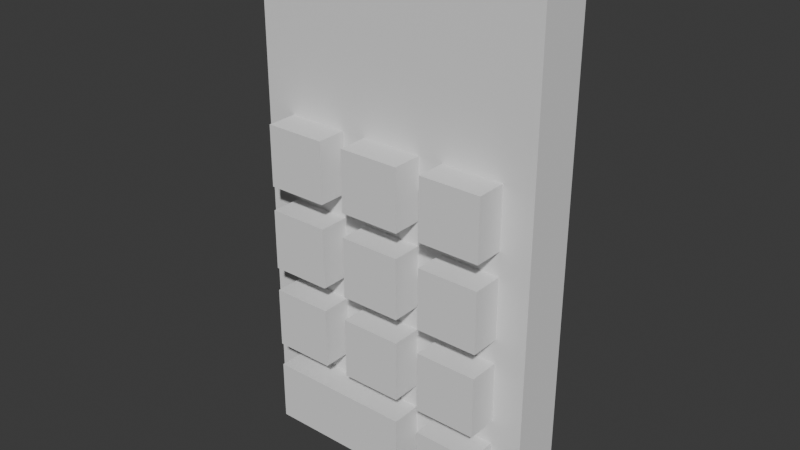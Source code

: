 # Source: keyPad.blend  (saved by Blender 4.1.24; exported with 4.5.12 LTS)
import bpy
from mathutils import Matrix  # noqa: F401  (used for matrix-valued properties, if any)

bpy.ops.wm.read_factory_settings(use_empty=True)
scene = bpy.context.scene
scene.name = 'Scene'

# ---- collections
col_collection = bpy.data.collections.new('Collection'); scene.collection.children.link(col_collection)

# ---- world
world_world = bpy.data.worlds.new('World'); scene.world = world_world
world_world.use_nodes = True; world_world.node_tree.nodes.clear()
_N = world_world.node_tree.nodes; _L = world_world.node_tree.links
n0 = _N.new('ShaderNodeOutputWorld'); n0.name = 'World Output'; n0.location = (300, 300)
n1 = _N.new('ShaderNodeBackground'); n1.name = 'Background'; n1.location = (10, 300)
n1.inputs[0].default_value = (0.05088, 0.05088, 0.05088, 1.0)
_L.new(n1.outputs[0], n0.inputs[0])
n0.is_active_output = True
world_world.color = (0.05088, 0.05088, 0.05088)
world_world.use_sun_shadow = False
world_world.sun_shadow_jitter_overblur = 0.0

# ---- meshes
me_cube_002 = bpy.data.meshes.new('Cube.002')
me_cube_002.from_pydata([(-0.09985, -0.04432, 0.08149), (-0.09985, -0.04432, 0.19), (-0.12, 5.283e-09, -0.216), (-0.12, 5.283e-09, 0.216), (0.09985, -0.04432, 0.08149), (0.09985, -0.04432, 0.19), (0.12, 5.283e-09, -0.216), (0.12, 5.283e-09, 0.216), (-0.12, -0.04432, -0.216), (-0.12, -0.04432, 0.216), (0.12, -0.04432, 0.216), (0.12, -0.04432, -0.216), (-0.1053, -0.04432, 0.07451), (-0.1053, -0.04432, 0.197), (0.1053, -0.04432, 0.197), (0.1053, -0.04432, 0.07451)], [], [(8, 9, 3, 2), (2, 3, 7, 6), (6, 7, 10, 11), (4, 5, 1, 0), (2, 6, 11, 8), (7, 3, 9, 10), (12, 13, 9, 8), (14, 15, 11, 10), (15, 12, 8, 11), (13, 14, 10, 9), (0, 1, 13, 12), (5, 4, 15, 14), (4, 0, 12, 15), (1, 5, 14, 13)])
_uv = me_cube_002.uv_layers.new(name='UVMap')
_uv.uv.foreach_set('vector', [0.05818, 0.3715, 0.6221, 0.3715, 0.6221, 0.4294, 0.05818, 0.4294, 0.05818, 0.4294, 0.6221, 0.4294, 0.6221, 0.7427, 0.05818, 0.7427, 0.05818, 0.0003225, 0.6221, 0.0003225, 0.6221, 0.05818, 0.05818, 0.05818, 0.8223, 0.862, 0.6806, 0.862, 0.6806, 0.6013, 0.8223, 0.6013, 0.0003226, 0.3715, 0.0003225, 0.05818, 0.05818, 0.05818, 0.05818, 0.3715, 0.68, 0.05818, 0.68, 0.3715, 0.6221, 0.3715, 0.6221, 0.05818, 0.4374, 0.3523, 0.5973, 0.3523, 0.6221, 0.3715, 0.05818, 0.3715, 0.5973, 0.07742, 0.4374, 0.07742, 0.05818, 0.05818, 0.6221, 0.05818, 0.4374, 0.07742, 0.4374, 0.3523, 0.05818, 0.3715, 0.05818, 0.05818, 0.5973, 0.3523, 0.5973, 0.07742, 0.6221, 0.05818, 0.6221, 0.3715, 0.6898, 0.5935, 0.8314, 0.5935, 0.8406, 0.6006, 0.6806, 0.6006, 0.8314, 0.3328, 0.6898, 0.3328, 0.6806, 0.3258, 0.8406, 0.3258, 0.6898, 0.3328, 0.6898, 0.5935, 0.6806, 0.6006, 0.6806, 0.3258, 0.8314, 0.5935, 0.8314, 0.3328, 0.8406, 0.3258, 0.8406, 0.6006])
_ca = me_cube_002.color_attributes.new('Attribute', 'BYTE_COLOR', 'CORNER')
_ca.data.foreach_set('color', [0.0, 0.01681, 1.0, 1.0, 0.0, 0.01681, 1.0, 1.0, 0.0, 0.01681, 1.0, 1.0, 0.0003035, 0.01681, 1.0, 1.0, 0.0003035, 0.01681, 1.0, 1.0, 0.0, 0.01681, 1.0, 1.0, 0.001214, 0.01681, 1.0, 1.0, 0.0, 0.01681, 1.0, 1.0, 0.0, 0.01681, 1.0, 1.0, 0.001214, 0.01681, 1.0, 1.0, 0.0, 0.01681, 1.0, 1.0, 0.0, 0.01681, 1.0, 1.0, 0.001214, 1.0, 0.0006071, 1.0, 0.001214, 1.0, 0.0, 1.0, 0.001214, 1.0, 0.002732, 1.0, 0.001214, 1.0, 0.0006071, 1.0, 0.0003035, 0.01681, 1.0, 1.0, 0.0, 0.01681, 1.0, 1.0, 0.0, 0.01681, 1.0, 1.0, 0.0, 0.01681, 1.0, 1.0, 0.001214, 0.01681, 1.0, 1.0, 0.0, 0.01681, 1.0, 1.0, 0.0, 0.01681, 1.0, 1.0, 0.0, 0.01681, 1.0, 1.0, 0.0, 0.01681, 1.0, 1.0, 0.0, 0.01681, 1.0, 1.0, 0.0, 0.01681, 1.0, 1.0, 0.0, 0.01681, 1.0, 1.0, 0.0, 0.01681, 1.0, 1.0, 0.0, 0.01681, 1.0, 1.0, 0.0, 0.01681, 1.0, 1.0, 0.0, 0.01681, 1.0, 1.0, 0.0, 0.01681, 1.0, 1.0, 0.0, 0.01681, 1.0, 1.0, 0.0, 0.01681, 1.0, 1.0, 0.0, 0.01681, 1.0, 1.0, 0.0, 0.01681, 1.0, 1.0, 0.0, 0.01681, 1.0, 1.0, 0.0, 0.01681, 1.0, 1.0, 0.0, 0.01681, 1.0, 1.0, 1.0, 0.0, 0.7529, 1.0, 1.0, 0.0, 0.7529, 1.0, 1.0, 0.0, 0.7529, 1.0, 1.0, 0.0, 0.7529, 1.0, 1.0, 0.0, 0.7529, 1.0, 1.0, 0.0, 0.7529, 1.0, 1.0, 0.0, 0.7529, 1.0, 1.0, 0.0, 0.7529, 1.0, 1.0, 0.0, 0.7529, 1.0, 1.0, 0.0, 0.7529, 1.0, 1.0, 0.0, 0.7529, 1.0, 1.0, 0.0, 0.7529, 1.0, 1.0, 0.0, 0.7529, 1.0, 1.0, 0.0, 0.7529, 1.0, 1.0, 0.0, 0.7529, 1.0, 1.0, 0.0, 0.7529, 1.0])
me_cube_002.update()
me_cube_003 = bpy.data.meshes.new('Cube.003')
me_cube_003.from_pydata([(-0.025, -0.025, -0.025), (-0.025, -0.025, 0.025), (-0.025, 0.025, -0.025), (-0.025, 0.025, 0.025), (0.025, -0.025, -0.025), (0.025, -0.025, 0.025), (0.025, 0.025, -0.025), (0.025, 0.025, 0.025)], [], [(0, 1, 3, 2), (2, 3, 7, 6), (6, 7, 5, 4), (4, 5, 1, 0), (2, 6, 4, 0), (7, 3, 1, 5)])
_uv = me_cube_003.uv_layers.new(name='UVMap')
_uv.uv.foreach_set('vector', [0.03229, 0.8712, 0.0003225, 0.8392, 0.03229, 0.8072, 0.06425, 0.8392, 0.06425, 0.8392, 0.03229, 0.8072, 0.06425, 0.7753, 0.09622, 0.8072, 0.09622, 0.8072, 0.06425, 0.7753, 0.09622, 0.7433, 0.1282, 0.7753, 0.6938, 0.8626, 0.6938, 0.9078, 0.6486, 0.9078, 0.6486, 0.8626, 0.06425, 0.8392, 0.09622, 0.8072, 0.1282, 0.8392, 0.09622, 0.8712, 0.06425, 0.7753, 0.03229, 0.8072, 0.0003225, 0.7753, 0.03229, 0.7433])
_ca = me_cube_003.color_attributes.new('Attribute', 'BYTE_COLOR', 'CORNER')
_ca.data.foreach_set('color', [1.0, 0.0, 0.006512, 1.0, 1.0, 0.0006071, 0.006512, 1.0, 1.0, 0.0, 0.006512, 1.0, 1.0, 0.0, 0.006512, 1.0, 1.0, 0.0, 0.006512, 1.0, 1.0, 0.0, 0.006512, 1.0, 1.0, 0.0, 0.006512, 1.0, 1.0, 0.0, 0.006512, 1.0, 1.0, 0.0, 0.006512, 1.0, 1.0, 0.0, 0.006512, 1.0, 1.0, 0.02217, 0.02519, 1.0, 1.0, 0.0, 0.006512, 1.0, 1.0, 0.0, 0.006512, 1.0, 1.0, 0.02217, 0.02519, 1.0, 1.0, 0.0006071, 0.006512, 1.0, 1.0, 0.0, 0.006512, 1.0, 1.0, 0.0, 0.006512, 1.0, 1.0, 0.0, 0.006512, 1.0, 1.0, 0.0, 0.006512, 1.0, 1.0, 0.0, 0.006512, 1.0, 1.0, 0.0, 0.006512, 1.0, 1.0, 0.0, 0.006512, 1.0, 1.0, 0.0006071, 0.006512, 1.0, 1.0, 0.02217, 0.02519, 1.0])
me_cube_003.update()
me_cube_004 = bpy.data.meshes.new('Cube.004')
me_cube_004.from_pydata([(-0.025, -0.025, -0.025), (-0.025, -0.025, 0.025), (-0.025, 0.025, -0.025), (-0.025, 0.025, 0.025), (0.025, -0.025, -0.025), (0.025, -0.025, 0.025), (0.025, 0.025, -0.025), (0.025, 0.025, 0.025)], [], [(0, 1, 3, 2), (2, 3, 7, 6), (6, 7, 5, 4), (4, 5, 1, 0), (2, 6, 4, 0), (7, 3, 1, 5)])
_uv = me_cube_004.uv_layers.new(name='UVMap')
_uv.uv.foreach_set('vector', [0.1608, 0.8712, 0.1288, 0.8392, 0.1608, 0.8072, 0.1928, 0.8392, 0.1928, 0.8392, 0.1608, 0.8072, 0.1928, 0.7753, 0.2247, 0.8072, 0.2247, 0.8072, 0.1928, 0.7753, 0.2247, 0.7433, 0.2567, 0.7753, 0.174, 0.8718, 0.174, 0.917, 0.1288, 0.917, 0.1288, 0.8718, 0.1928, 0.8392, 0.2247, 0.8072, 0.2567, 0.8392, 0.2247, 0.8712, 0.1928, 0.7753, 0.1608, 0.8072, 0.1288, 0.7753, 0.1608, 0.7433])
_ca = me_cube_004.color_attributes.new('Attribute', 'BYTE_COLOR', 'CORNER')
_ca.data.foreach_set('color', [1.0, 0.0, 0.006512, 1.0, 1.0, 0.002428, 0.007499, 1.0, 1.0, 0.0009106, 0.006995, 1.0, 1.0, 0.0003035, 0.006512, 1.0, 1.0, 0.0003035, 0.006512, 1.0, 1.0, 0.0009106, 0.006995, 1.0, 1.0, 0.0, 0.006512, 1.0, 1.0, 0.0, 0.006512, 1.0, 1.0, 0.0, 0.006512, 1.0, 1.0, 0.0, 0.006512, 1.0, 1.0, 0.0, 0.006512, 1.0, 1.0, 0.0, 0.006512, 1.0, 1.0, 0.0, 0.006512, 1.0, 1.0, 0.0, 0.006512, 1.0, 1.0, 0.002428, 0.007499, 1.0, 1.0, 0.0, 0.006512, 1.0, 1.0, 0.0003035, 0.006512, 1.0, 1.0, 0.0, 0.006512, 1.0, 1.0, 0.0, 0.006512, 1.0, 1.0, 0.0, 0.006512, 1.0, 1.0, 0.0, 0.006512, 1.0, 1.0, 0.0009106, 0.006995, 1.0, 1.0, 0.002428, 0.007499, 1.0, 1.0, 0.0, 0.006512, 1.0])
me_cube_004.update()
me_cube_005 = bpy.data.meshes.new('Cube.005')
me_cube_005.from_pydata([(-0.025, -0.025, -0.025), (-0.025, -0.025, 0.025), (-0.025, 0.025, -0.025), (-0.025, 0.025, 0.025), (0.025, -0.025, -0.025), (0.025, -0.025, 0.025), (0.025, 0.025, -0.025), (0.025, 0.025, 0.025)], [], [(0, 1, 3, 2), (2, 3, 7, 6), (6, 7, 5, 4), (4, 5, 1, 0), (2, 6, 4, 0), (7, 3, 1, 5)])
_uv = me_cube_005.uv_layers.new(name='UVMap')
_uv.uv.foreach_set('vector', [0.2893, 0.8712, 0.2573, 0.8392, 0.2893, 0.8072, 0.3213, 0.8392, 0.3213, 0.8392, 0.2893, 0.8072, 0.3213, 0.7753, 0.3532, 0.8072, 0.3532, 0.8072, 0.3213, 0.7753, 0.3532, 0.7433, 0.3852, 0.7753, 0.2199, 0.8718, 0.2199, 0.917, 0.1747, 0.917, 0.1747, 0.8718, 0.3213, 0.8392, 0.3532, 0.8072, 0.3852, 0.8392, 0.3532, 0.8712, 0.3213, 0.7753, 0.2893, 0.8072, 0.2573, 0.7753, 0.2893, 0.7433])
_ca = me_cube_005.color_attributes.new('Attribute', 'BYTE_COLOR', 'CORNER')
_ca.data.foreach_set('color', [1.0, 0.0, 0.006512, 1.0, 1.0, 0.01161, 0.016, 1.0, 1.0, 0.006995, 0.01229, 1.0, 1.0, 0.0, 0.006512, 1.0, 1.0, 0.0, 0.006512, 1.0, 1.0, 0.006995, 0.01229, 1.0, 1.0, 0.003347, 0.008023, 1.0, 1.0, 0.0, 0.006512, 1.0, 1.0, 0.0, 0.006512, 1.0, 1.0, 0.003347, 0.008023, 1.0, 1.0, 0.001214, 0.006995, 1.0, 1.0, 0.0003035, 0.006512, 1.0, 1.0, 0.0003035, 0.006512, 1.0, 1.0, 0.001214, 0.006995, 1.0, 1.0, 0.01161, 0.016, 1.0, 1.0, 0.0, 0.006512, 1.0, 1.0, 0.0, 0.006512, 1.0, 1.0, 0.0, 0.006512, 1.0, 1.0, 0.0003035, 0.006512, 1.0, 1.0, 0.0, 0.006512, 1.0, 1.0, 0.003347, 0.008023, 1.0, 1.0, 0.006995, 0.01229, 1.0, 1.0, 0.01161, 0.016, 1.0, 1.0, 0.001214, 0.006995, 1.0])
me_cube_005.update()
me_cube_006 = bpy.data.meshes.new('Cube.006')
me_cube_006.from_pydata([(-0.025, -0.025, -0.025), (-0.025, -0.025, 0.025), (-0.025, 0.025, -0.025), (-0.025, 0.025, 0.025), (0.025, -0.025, -0.025), (0.025, -0.025, 0.025), (0.025, 0.025, -0.025), (0.025, 0.025, 0.025)], [], [(0, 1, 3, 2), (2, 3, 7, 6), (6, 7, 5, 4), (4, 5, 1, 0), (2, 6, 4, 0), (7, 3, 1, 5)])
_uv = me_cube_006.uv_layers.new(name='UVMap')
_uv.uv.foreach_set('vector', [0.4178, 0.8712, 0.3858, 0.8392, 0.4178, 0.8072, 0.4498, 0.8392, 0.4498, 0.8392, 0.4178, 0.8072, 0.4498, 0.7753, 0.4817, 0.8072, 0.4817, 0.8072, 0.4498, 0.7753, 0.4817, 0.7433, 0.5137, 0.7753, 0.2657, 0.8718, 0.2657, 0.917, 0.2205, 0.917, 0.2205, 0.8718, 0.4498, 0.8392, 0.4817, 0.8072, 0.5137, 0.8392, 0.4817, 0.8712, 0.4498, 0.7753, 0.4178, 0.8072, 0.3858, 0.7753, 0.4178, 0.7433])
_ca = me_cube_006.color_attributes.new('Attribute', 'BYTE_COLOR', 'CORNER')
_ca.data.foreach_set('color', [1.0, 0.0, 0.006512, 1.0, 1.0, 0.0, 0.006512, 1.0, 1.0, 0.0, 0.006512, 1.0, 1.0, 0.0, 0.006512, 1.0, 1.0, 0.0, 0.006512, 1.0, 1.0, 0.0, 0.006512, 1.0, 1.0, 0.0, 0.006512, 1.0, 1.0, 0.0, 0.006512, 1.0, 1.0, 0.0, 0.006512, 1.0, 1.0, 0.0, 0.006512, 1.0, 1.0, 0.0, 0.006512, 1.0, 1.0, 0.0, 0.006512, 1.0, 1.0, 0.0, 0.006512, 1.0, 1.0, 0.0, 0.006512, 1.0, 1.0, 0.0, 0.006512, 1.0, 1.0, 0.0, 0.006512, 1.0, 1.0, 0.0, 0.006512, 1.0, 1.0, 0.0, 0.006512, 1.0, 1.0, 0.0, 0.006512, 1.0, 1.0, 0.0, 0.006512, 1.0, 1.0, 0.0, 0.006512, 1.0, 1.0, 0.0, 0.006512, 1.0, 1.0, 0.0, 0.006512, 1.0, 1.0, 0.0, 0.006512, 1.0])
me_cube_006.update()
me_cube_007 = bpy.data.meshes.new('Cube.007')
me_cube_007.from_pydata([(-0.025, -0.025, -0.025), (-0.025, -0.025, 0.025), (-0.025, 0.025, -0.025), (-0.025, 0.025, 0.025), (0.025, -0.025, -0.025), (0.025, -0.025, 0.025), (0.025, 0.025, -0.025), (0.025, 0.025, 0.025)], [], [(0, 1, 3, 2), (2, 3, 7, 6), (6, 7, 5, 4), (4, 5, 1, 0), (2, 6, 4, 0), (7, 3, 1, 5)])
_uv = me_cube_007.uv_layers.new(name='UVMap')
_uv.uv.foreach_set('vector', [0.5463, 0.8712, 0.5143, 0.8392, 0.5463, 0.8072, 0.5783, 0.8392, 0.5783, 0.8392, 0.5463, 0.8072, 0.5783, 0.7753, 0.6102, 0.8072, 0.6102, 0.8072, 0.5783, 0.7753, 0.6102, 0.7433, 0.6422, 0.7753, 0.3116, 0.8718, 0.3116, 0.917, 0.2664, 0.917, 0.2664, 0.8718, 0.5783, 0.8392, 0.6102, 0.8072, 0.6422, 0.8392, 0.6102, 0.8712, 0.5783, 0.7753, 0.5463, 0.8072, 0.5143, 0.7753, 0.5463, 0.7433])
_ca = me_cube_007.color_attributes.new('Attribute', 'BYTE_COLOR', 'CORNER')
_ca.data.foreach_set('color', [1.0, 0.0, 0.006512, 1.0, 1.0, 0.0, 0.006512, 1.0, 1.0, 0.0, 0.006512, 1.0, 1.0, 0.0, 0.006512, 1.0, 1.0, 0.0, 0.006512, 1.0, 1.0, 0.0, 0.006512, 1.0, 1.0, 0.0, 0.006512, 1.0, 1.0, 0.0, 0.006512, 1.0, 1.0, 0.0, 0.006512, 1.0, 1.0, 0.0, 0.006512, 1.0, 1.0, 0.0009106, 0.006512, 1.0, 1.0, 0.008568, 0.01298, 1.0, 1.0, 0.008568, 0.01298, 1.0, 1.0, 0.0009106, 0.006512, 1.0, 1.0, 0.0, 0.006512, 1.0, 1.0, 0.0, 0.006512, 1.0, 1.0, 0.0, 0.006512, 1.0, 1.0, 0.0, 0.006512, 1.0, 1.0, 0.008568, 0.01298, 1.0, 1.0, 0.0, 0.006512, 1.0, 1.0, 0.0, 0.006512, 1.0, 1.0, 0.0, 0.006512, 1.0, 1.0, 0.0, 0.006512, 1.0, 1.0, 0.0009106, 0.006512, 1.0])
me_cube_007.update()
me_cube_008 = bpy.data.meshes.new('Cube.008')
me_cube_008.from_pydata([(-0.025, -0.025, -0.025), (-0.025, -0.025, 0.025), (-0.025, 0.025, -0.025), (-0.025, 0.025, 0.025), (0.025, -0.025, -0.025), (0.025, -0.025, 0.025), (0.025, 0.025, -0.025), (0.025, 0.025, 0.025)], [], [(0, 1, 3, 2), (2, 3, 7, 6), (6, 7, 5, 4), (4, 5, 1, 0), (2, 6, 4, 0), (7, 3, 1, 5)])
_uv = me_cube_008.uv_layers.new(name='UVMap')
_uv.uv.foreach_set('vector', [0.8549, 0.9069, 0.823, 0.875, 0.8549, 0.843, 0.8869, 0.875, 0.8869, 0.875, 0.8549, 0.843, 0.8869, 0.811, 0.9188, 0.843, 0.9188, 0.843, 0.8869, 0.811, 0.9188, 0.7791, 0.9508, 0.811, 0.3574, 0.8718, 0.3574, 0.917, 0.3122, 0.917, 0.3122, 0.8718, 0.8869, 0.875, 0.9188, 0.843, 0.9508, 0.875, 0.9188, 0.9069, 0.8869, 0.811, 0.8549, 0.843, 0.823, 0.811, 0.8549, 0.7791])
_ca = me_cube_008.color_attributes.new('Attribute', 'BYTE_COLOR', 'CORNER')
_ca.data.foreach_set('color', [1.0, 0.0, 0.006512, 1.0, 1.0, 0.002125, 0.007499, 1.0, 1.0, 0.0006071, 0.006512, 1.0, 1.0, 0.002428, 0.007499, 1.0, 1.0, 0.002428, 0.007499, 1.0, 1.0, 0.0006071, 0.006512, 1.0, 1.0, 0.0009106, 0.006995, 1.0, 1.0, 0.0, 0.006512, 1.0, 1.0, 0.0, 0.006512, 1.0, 1.0, 0.0009106, 0.006995, 1.0, 1.0, 0.006049, 0.01033, 1.0, 1.0, 0.0, 0.006512, 1.0, 1.0, 0.0, 0.006512, 1.0, 1.0, 0.006049, 0.01033, 1.0, 1.0, 0.002125, 0.007499, 1.0, 1.0, 0.0, 0.006512, 1.0, 1.0, 0.002428, 0.007499, 1.0, 1.0, 0.0, 0.006512, 1.0, 1.0, 0.0, 0.006512, 1.0, 1.0, 0.0, 0.006512, 1.0, 1.0, 0.0009106, 0.006995, 1.0, 1.0, 0.0006071, 0.006512, 1.0, 1.0, 0.002125, 0.007499, 1.0, 1.0, 0.006049, 0.01033, 1.0])
me_cube_008.update()
me_cube_009 = bpy.data.meshes.new('Cube.009')
me_cube_009.from_pydata([(-0.025, -0.025, -0.025), (-0.025, -0.025, 0.025), (-0.025, 0.025, -0.025), (-0.025, 0.025, 0.025), (0.025, -0.025, -0.025), (0.025, -0.025, 0.025), (0.025, 0.025, -0.025), (0.025, 0.025, 0.025)], [], [(0, 1, 3, 2), (2, 3, 7, 6), (6, 7, 5, 4), (4, 5, 1, 0), (2, 6, 4, 0), (7, 3, 1, 5)])
_uv = me_cube_009.uv_layers.new(name='UVMap')
_uv.uv.foreach_set('vector', [0.8732, 0.4536, 0.8412, 0.4217, 0.8732, 0.3897, 0.9051, 0.4217, 0.9051, 0.4217, 0.8732, 0.3897, 0.9051, 0.3577, 0.9371, 0.3897, 0.9371, 0.3897, 0.9051, 0.3577, 0.9371, 0.3258, 0.9691, 0.3577, 0.4033, 0.8718, 0.4033, 0.917, 0.3581, 0.917, 0.3581, 0.8718, 0.9051, 0.4217, 0.9371, 0.3897, 0.9691, 0.4217, 0.9371, 0.4536, 0.9051, 0.3577, 0.8732, 0.3897, 0.8412, 0.3577, 0.8732, 0.3258])
_ca = me_cube_009.color_attributes.new('Attribute', 'BYTE_COLOR', 'CORNER')
_ca.data.foreach_set('color', [1.0, 0.0, 0.006512, 1.0, 1.0, 0.0003035, 0.006512, 1.0, 1.0, 0.0, 0.006512, 1.0, 1.0, 0.0003035, 0.006512, 1.0, 1.0, 0.0003035, 0.006512, 1.0, 1.0, 0.0, 0.006512, 1.0, 1.0, 0.0, 0.006512, 1.0, 1.0, 0.0, 0.006512, 1.0, 1.0, 0.0, 0.006512, 1.0, 1.0, 0.0, 0.006512, 1.0, 1.0, 0.0009106, 0.006512, 1.0, 1.0, 0.0, 0.006512, 1.0, 1.0, 0.0, 0.006512, 1.0, 1.0, 0.0009106, 0.006512, 1.0, 1.0, 0.0003035, 0.006512, 1.0, 1.0, 0.0, 0.006512, 1.0, 1.0, 0.0003035, 0.006512, 1.0, 1.0, 0.0, 0.006512, 1.0, 1.0, 0.0, 0.006512, 1.0, 1.0, 0.0, 0.006512, 1.0, 1.0, 0.0, 0.006512, 1.0, 1.0, 0.0, 0.006512, 1.0, 1.0, 0.0003035, 0.006512, 1.0, 1.0, 0.0009106, 0.006512, 1.0])
me_cube_009.update()
me_cube_010 = bpy.data.meshes.new('Cube.010')
me_cube_010.from_pydata([(-0.025, -0.025, -0.025), (-0.025, -0.025, 0.025), (-0.025, 0.025, -0.025), (-0.025, 0.025, 0.025), (0.025, -0.025, -0.025), (0.025, -0.025, 0.025), (0.025, 0.025, -0.025), (0.025, 0.025, 0.025)], [], [(0, 1, 3, 2), (2, 3, 7, 6), (6, 7, 5, 4), (4, 5, 1, 0), (2, 6, 4, 0), (7, 3, 1, 5)])
_uv = me_cube_010.uv_layers.new(name='UVMap')
_uv.uv.foreach_set('vector', [0.8732, 0.5821, 0.8412, 0.5502, 0.8732, 0.5182, 0.9051, 0.5502, 0.9051, 0.5502, 0.8732, 0.5182, 0.9051, 0.4862, 0.9371, 0.5182, 0.9371, 0.5182, 0.9051, 0.4862, 0.9371, 0.4543, 0.9691, 0.4862, 0.4491, 0.8718, 0.4491, 0.917, 0.4039, 0.917, 0.4039, 0.8718, 0.9051, 0.5502, 0.9371, 0.5182, 0.9691, 0.5502, 0.9371, 0.5821, 0.9051, 0.4862, 0.8732, 0.5182, 0.8412, 0.4862, 0.8732, 0.4543])
_ca = me_cube_010.color_attributes.new('Attribute', 'BYTE_COLOR', 'CORNER')
_ca.data.foreach_set('color', [1.0, 0.0, 0.006512, 1.0, 0.9301, 0.003347, 0.06125, 1.0, 1.0, 0.0, 0.006512, 1.0, 1.0, 0.0, 0.006512, 1.0, 1.0, 0.0, 0.006512, 1.0, 1.0, 0.0, 0.006512, 1.0, 1.0, 0.0, 0.006512, 1.0, 1.0, 0.0, 0.006512, 1.0, 1.0, 0.0, 0.006512, 1.0, 1.0, 0.0, 0.006512, 1.0, 1.0, 0.0003035, 0.006995, 1.0, 1.0, 0.0, 0.006512, 1.0, 1.0, 0.0, 0.006512, 1.0, 1.0, 0.0003035, 0.006995, 1.0, 0.9301, 0.003347, 0.06125, 1.0, 1.0, 0.0, 0.006512, 1.0, 1.0, 0.0, 0.006512, 1.0, 1.0, 0.0, 0.006512, 1.0, 1.0, 0.0, 0.006512, 1.0, 1.0, 0.0, 0.006512, 1.0, 1.0, 0.0, 0.006512, 1.0, 1.0, 0.0, 0.006512, 1.0, 0.9301, 0.003347, 0.06125, 1.0, 1.0, 0.0003035, 0.006995, 1.0])
me_cube_010.update()
me_cube_011 = bpy.data.meshes.new('Cube.011')
me_cube_011.from_pydata([(-0.025, -0.025, -0.025), (-0.025, -0.025, 0.025), (-0.025, 0.025, -0.025), (-0.025, 0.025, 0.025), (0.025, -0.025, -0.025), (0.025, -0.025, 0.025), (0.025, 0.025, -0.025), (0.025, 0.025, 0.025)], [], [(0, 1, 3, 2), (2, 3, 7, 6), (6, 7, 5, 4), (4, 5, 1, 0), (2, 6, 4, 0), (7, 3, 1, 5)])
_uv = me_cube_011.uv_layers.new(name='UVMap')
_uv.uv.foreach_set('vector', [0.7264, 0.9905, 0.6944, 0.9585, 0.7264, 0.9265, 0.7584, 0.9585, 0.7584, 0.9585, 0.7264, 0.9265, 0.7584, 0.8946, 0.7903, 0.9265, 0.7903, 0.9265, 0.7584, 0.8946, 0.7903, 0.8626, 0.8223, 0.8946, 0.495, 0.8718, 0.495, 0.917, 0.4498, 0.917, 0.4498, 0.8718, 0.7584, 0.9585, 0.7903, 0.9265, 0.8223, 0.9585, 0.7903, 0.9905, 0.7584, 0.8946, 0.7264, 0.9265, 0.6944, 0.8946, 0.7264, 0.8626])
_ca = me_cube_011.color_attributes.new('Attribute', 'BYTE_COLOR', 'CORNER')
_ca.data.foreach_set('color', [1.0, 0.0, 0.006512, 1.0, 1.0, 0.0, 0.006512, 1.0, 1.0, 0.0, 0.006512, 1.0, 1.0, 0.0, 0.006512, 1.0, 1.0, 0.0, 0.006512, 1.0, 1.0, 0.0, 0.006512, 1.0, 0.9911, 0.0006071, 0.01096, 1.0, 1.0, 0.0, 0.006512, 1.0, 1.0, 0.0, 0.006512, 1.0, 0.9911, 0.0006071, 0.01096, 1.0, 1.0, 0.0, 0.006512, 1.0, 1.0, 0.0003035, 0.008023, 1.0, 1.0, 0.0003035, 0.008023, 1.0, 1.0, 0.0, 0.006512, 1.0, 1.0, 0.0, 0.006512, 1.0, 1.0, 0.0, 0.006512, 1.0, 1.0, 0.0, 0.006512, 1.0, 1.0, 0.0, 0.006512, 1.0, 1.0, 0.0003035, 0.008023, 1.0, 1.0, 0.0, 0.006512, 1.0, 0.9911, 0.0006071, 0.01096, 1.0, 1.0, 0.0, 0.006512, 1.0, 1.0, 0.0, 0.006512, 1.0, 1.0, 0.0, 0.006512, 1.0])
me_cube_011.update()
me_cube_012 = bpy.data.meshes.new('Cube.012')
me_cube_012.from_pydata([(-0.025, -0.025, -0.025), (-0.025, -0.025, 0.025), (-0.025, 0.025, -0.025), (-0.025, 0.025, 0.025), (0.095, -0.025, -0.025), (0.095, -0.025, 0.025), (0.095, 0.025, -0.025), (0.095, 0.025, 0.025)], [], [(0, 1, 3, 2), (0, 4, 5, 1), (2, 6, 4, 0), (6, 7, 5, 4), (1, 5, 7, 3), (2, 3, 7, 6)])
_uv = me_cube_012.uv_layers.new(name='UVMap')
_uv.uv.foreach_set('vector', [0.8283, 0.3251, 0.7545, 0.3251, 0.7545, 0.2513, 0.8283, 0.2513, 0.823, 0.7784, 0.823, 0.6013, 0.8968, 0.6013, 0.8968, 0.7784, 0.8283, 0.2513, 0.8283, 0.07414, 0.9021, 0.07414, 0.9021, 0.2513, 0.8283, 0.07414, 0.7545, 0.07414, 0.7545, 0.0003226, 0.8283, 0.0003226, 0.6806, 0.2513, 0.6806, 0.07414, 0.7545, 0.07414, 0.7545, 0.2513, 0.8283, 0.2513, 0.7545, 0.2513, 0.7545, 0.07414, 0.8283, 0.07414])
_ca = me_cube_012.color_attributes.new('Attribute', 'BYTE_COLOR', 'CORNER')
_ca.data.foreach_set('color', [1.0, 0.02217, 0.02732, 1.0, 1.0, 0.005182, 0.009134, 1.0, 1.0, 0.001518, 0.006995, 1.0, 1.0, 0.0, 0.006512, 1.0, 1.0, 0.02217, 0.02732, 1.0, 1.0, 0.0003035, 0.006512, 1.0, 1.0, 0.006995, 0.01161, 1.0, 1.0, 0.005182, 0.009134, 1.0, 1.0, 0.0, 0.006512, 1.0, 1.0, 0.0, 0.006512, 1.0, 1.0, 0.0003035, 0.006512, 1.0, 1.0, 0.02217, 0.02732, 1.0, 1.0, 0.0, 0.006512, 1.0, 1.0, 0.0, 0.006512, 1.0, 1.0, 0.006995, 0.01161, 1.0, 1.0, 0.0003035, 0.006512, 1.0, 1.0, 0.005182, 0.009134, 1.0, 1.0, 0.006995, 0.01161, 1.0, 1.0, 0.0, 0.006512, 1.0, 1.0, 0.001518, 0.006995, 1.0, 1.0, 0.0, 0.006512, 1.0, 1.0, 0.001518, 0.006995, 1.0, 1.0, 0.0, 0.006512, 1.0, 1.0, 0.0, 0.006512, 1.0])
me_cube_012.update()
me_cube_014 = bpy.data.meshes.new('Cube.014')
me_cube_014.from_pydata([(-0.025, -0.025, -0.025), (-0.025, -0.025, 0.025), (-0.025, 0.025, -0.025), (-0.025, 0.025, 0.025), (0.025, -0.025, -0.025), (0.025, -0.025, 0.025), (0.025, 0.025, -0.025), (0.025, 0.025, 0.025)], [], [(0, 1, 3, 2), (2, 3, 7, 6), (6, 7, 5, 4), (4, 5, 1, 0), (2, 6, 4, 0), (7, 3, 1, 5)])
_uv = me_cube_014.uv_layers.new(name='UVMap')
_uv.uv.foreach_set('vector', [0.03229, 0.9997, 0.0003225, 0.9677, 0.03229, 0.9357, 0.06425, 0.9677, 0.06425, 0.9677, 0.03229, 0.9357, 0.06425, 0.9038, 0.09622, 0.9357, 0.09622, 0.9357, 0.06425, 0.9038, 0.09622, 0.8718, 0.1282, 0.9038, 0.5595, 0.8718, 0.5595, 0.917, 0.5143, 0.917, 0.5143, 0.8718, 0.06425, 0.9677, 0.09622, 0.9357, 0.1282, 0.9677, 0.09622, 0.9997, 0.06425, 0.9038, 0.03229, 0.9357, 0.0003225, 0.9038, 0.03229, 0.8718])
_ca = me_cube_014.color_attributes.new('Attribute', 'BYTE_COLOR', 'CORNER')
_ca.data.foreach_set('color', [1.0, 0.0, 0.006512, 1.0, 1.0, 0.0, 0.006512, 1.0, 1.0, 0.0009106, 0.006995, 1.0, 1.0, 0.0, 0.006512, 1.0, 1.0, 0.0, 0.006512, 1.0, 1.0, 0.0009106, 0.006995, 1.0, 1.0, 0.001214, 0.006995, 1.0, 1.0, 0.0, 0.006512, 1.0, 1.0, 0.0, 0.006512, 1.0, 1.0, 0.001214, 0.006995, 1.0, 1.0, 0.0, 0.006512, 1.0, 1.0, 0.0006071, 0.006512, 1.0, 1.0, 0.0006071, 0.006512, 1.0, 1.0, 0.0, 0.006512, 1.0, 1.0, 0.0, 0.006512, 1.0, 1.0, 0.0, 0.006512, 1.0, 1.0, 0.0, 0.006512, 1.0, 1.0, 0.0, 0.006512, 1.0, 1.0, 0.0006071, 0.006512, 1.0, 1.0, 0.0, 0.006512, 1.0, 1.0, 0.001214, 0.006995, 1.0, 1.0, 0.0009106, 0.006995, 1.0, 1.0, 0.0, 0.006512, 1.0, 1.0, 0.0, 0.006512, 1.0])
me_cube_014.update()

# ---- objects
ob_base = bpy.data.objects.new('Base', me_cube_002)
ob_7 = bpy.data.objects.new('7', me_cube_003)
ob_8 = bpy.data.objects.new('8', me_cube_004)
ob_9 = bpy.data.objects.new('9', me_cube_005)
ob_6 = bpy.data.objects.new('6', me_cube_006)
ob_5 = bpy.data.objects.new('5', me_cube_007)
ob_4 = bpy.data.objects.new('4', me_cube_008)
ob_3 = bpy.data.objects.new('3', me_cube_009)
ob_2 = bpy.data.objects.new('2', me_cube_010)
ob_1 = bpy.data.objects.new('1', me_cube_011)
ob_enter = bpy.data.objects.new('ENTER', me_cube_012)
ob_reset = bpy.data.objects.new('RESET', me_cube_014)

# ---- transforms, parenting, visibility, modifiers, constraints
ob_base.location = (0.0, 0.0, -0.04)
ob_7.location = (-0.07, -0.04432, 0.0)
ob_8.location = (0.0, -0.04432, 0.0)
ob_9.location = (0.07, -0.04432, 0.0)
ob_6.location = (0.07, -0.04432, -0.07)
ob_5.location = (0.0, -0.04432, -0.07)
ob_4.location = (-0.07, -0.04432, -0.07)
ob_3.location = (0.07, -0.04432, -0.14)
ob_2.location = (0.0, -0.04432, -0.14)
ob_1.location = (-0.07, -0.04432, -0.14)
ob_enter.location = (-0.07, -0.04432, -0.21)
ob_reset.location = (0.07, -0.04432, -0.21)

# ---- collection membership
col_collection.objects.link(ob_base)
col_collection.objects.link(ob_7)
col_collection.objects.link(ob_8)
col_collection.objects.link(ob_9)
col_collection.objects.link(ob_6)
col_collection.objects.link(ob_5)
col_collection.objects.link(ob_4)
col_collection.objects.link(ob_3)
col_collection.objects.link(ob_2)
col_collection.objects.link(ob_1)
col_collection.objects.link(ob_enter)
col_collection.objects.link(ob_reset)

# ---- scene / render settings (as saved in the file)
scene.frame_start = 1; scene.frame_end = 250; scene.frame_set(1)
scene.render.engine = 'BLENDER_EEVEE_NEXT'
scene.cycles.sampling_pattern = 'TABULATED_SOBOL'
scene.eevee.ray_tracing_options.trace_max_roughness = 0.0
bpy.context.view_layer.update()

# ---- added for rendering (the .blend has no active camera and no usable light): camera, sun
cam_auto = bpy.data.cameras.new('AutoCamera')
cam_auto.lens = 50.0
cam_auto.sensor_width = 36.0
cam_auto.clip_end = 1000.0
ob_auto_camera = bpy.data.objects.new('AutoCamera', cam_auto)
scene.collection.objects.link(ob_auto_camera)
ob_auto_camera.location = (0.461713, -0.588714, 0.32937)
ob_auto_camera.rotation_euler = (1.09748, -7.21219e-08, 0.694738)
scene.camera = ob_auto_camera
light_auto_sun = bpy.data.lights.new('AutoSun', 'SUN')
light_auto_sun.energy = 3.0
light_auto_sun.angle = 0.0523599
ob_auto_sun = bpy.data.objects.new('AutoSun', light_auto_sun)
scene.collection.objects.link(ob_auto_sun)
ob_auto_sun.rotation_euler = (0.872665, 0.174533, 0.523599)
bpy.context.view_layer.update()
